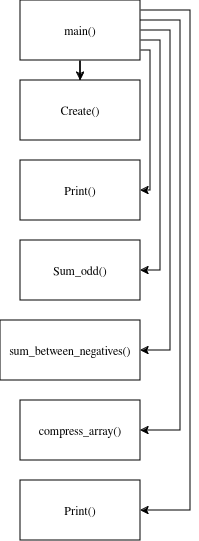

The diagram above was exported from draw.io. Its source (the exported page's mxGraphModel, read from the mxfile embedded in the PNG):
<mxGraphModel dx="1106" dy="466" grid="1" gridSize="10" guides="1" tooltips="1" connect="1" arrows="1" fold="1" page="1" pageScale="1" pageWidth="850" pageHeight="1100" math="0" shadow="0">
  <root>
    <mxCell id="0" />
    <mxCell id="1" parent="0" />
    <mxCell id="0HGoSU-bzfL7BbwnvydG-8" style="edgeStyle=orthogonalEdgeStyle;rounded=0;orthogonalLoop=1;jettySize=auto;html=1;entryX=0.5;entryY=0;entryDx=0;entryDy=0;" edge="1" parent="1" source="0HGoSU-bzfL7BbwnvydG-1" target="0HGoSU-bzfL7BbwnvydG-2">
      <mxGeometry relative="1" as="geometry" />
    </mxCell>
    <mxCell id="0HGoSU-bzfL7BbwnvydG-12" style="edgeStyle=orthogonalEdgeStyle;rounded=0;orthogonalLoop=1;jettySize=auto;html=1;entryX=1;entryY=0.5;entryDx=0;entryDy=0;" edge="1" parent="1" source="0HGoSU-bzfL7BbwnvydG-1" target="0HGoSU-bzfL7BbwnvydG-3">
      <mxGeometry relative="1" as="geometry">
        <Array as="points">
          <mxPoint x="490" y="270" />
          <mxPoint x="490" y="410" />
        </Array>
      </mxGeometry>
    </mxCell>
    <mxCell id="0HGoSU-bzfL7BbwnvydG-13" style="edgeStyle=orthogonalEdgeStyle;rounded=0;orthogonalLoop=1;jettySize=auto;html=1;entryX=1;entryY=0.5;entryDx=0;entryDy=0;" edge="1" parent="1" source="0HGoSU-bzfL7BbwnvydG-1" target="0HGoSU-bzfL7BbwnvydG-4">
      <mxGeometry relative="1" as="geometry">
        <Array as="points">
          <mxPoint x="500" y="260" />
          <mxPoint x="500" y="490" />
        </Array>
      </mxGeometry>
    </mxCell>
    <mxCell id="0HGoSU-bzfL7BbwnvydG-14" style="edgeStyle=orthogonalEdgeStyle;rounded=0;orthogonalLoop=1;jettySize=auto;html=1;entryX=1;entryY=0.5;entryDx=0;entryDy=0;" edge="1" parent="1" source="0HGoSU-bzfL7BbwnvydG-1" target="0HGoSU-bzfL7BbwnvydG-5">
      <mxGeometry relative="1" as="geometry">
        <Array as="points">
          <mxPoint x="510" y="250" />
          <mxPoint x="510" y="570" />
        </Array>
      </mxGeometry>
    </mxCell>
    <mxCell id="0HGoSU-bzfL7BbwnvydG-30" style="edgeStyle=orthogonalEdgeStyle;rounded=0;orthogonalLoop=1;jettySize=auto;html=1;entryX=1;entryY=0.5;entryDx=0;entryDy=0;" edge="1" parent="1" source="0HGoSU-bzfL7BbwnvydG-1" target="0HGoSU-bzfL7BbwnvydG-29">
      <mxGeometry relative="1" as="geometry">
        <Array as="points">
          <mxPoint x="530" y="230" />
          <mxPoint x="530" y="730" />
        </Array>
      </mxGeometry>
    </mxCell>
    <mxCell id="0HGoSU-bzfL7BbwnvydG-1" value="main()" style="rounded=0;whiteSpace=wrap;html=1;" vertex="1" parent="1">
      <mxGeometry x="360" y="220" width="120" height="60" as="geometry" />
    </mxCell>
    <mxCell id="0HGoSU-bzfL7BbwnvydG-2" value="Create()" style="rounded=0;whiteSpace=wrap;html=1;" vertex="1" parent="1">
      <mxGeometry x="360" y="300" width="120" height="60" as="geometry" />
    </mxCell>
    <mxCell id="0HGoSU-bzfL7BbwnvydG-3" value="Print()" style="rounded=0;whiteSpace=wrap;html=1;" vertex="1" parent="1">
      <mxGeometry x="360" y="380" width="120" height="60" as="geometry" />
    </mxCell>
    <mxCell id="0HGoSU-bzfL7BbwnvydG-4" value="Sum_odd()" style="rounded=0;whiteSpace=wrap;html=1;" vertex="1" parent="1">
      <mxGeometry x="360" y="460" width="120" height="60" as="geometry" />
    </mxCell>
    <mxCell id="0HGoSU-bzfL7BbwnvydG-5" value="sum_between_negatives()" style="rounded=0;whiteSpace=wrap;html=1;" vertex="1" parent="1">
      <mxGeometry x="340" y="540" width="140" height="60" as="geometry" />
    </mxCell>
    <mxCell id="0HGoSU-bzfL7BbwnvydG-6" value="compress_array()" style="rounded=0;whiteSpace=wrap;html=1;" vertex="1" parent="1">
      <mxGeometry x="360" y="620" width="120" height="60" as="geometry" />
    </mxCell>
    <mxCell id="0HGoSU-bzfL7BbwnvydG-15" style="edgeStyle=orthogonalEdgeStyle;rounded=0;orthogonalLoop=1;jettySize=auto;html=1;entryX=1;entryY=0.5;entryDx=0;entryDy=0;" edge="1" parent="1" source="0HGoSU-bzfL7BbwnvydG-1" target="0HGoSU-bzfL7BbwnvydG-6">
      <mxGeometry relative="1" as="geometry">
        <Array as="points">
          <mxPoint x="520" y="240" />
          <mxPoint x="520" y="650" />
        </Array>
      </mxGeometry>
    </mxCell>
    <mxCell id="0HGoSU-bzfL7BbwnvydG-29" value="Print()" style="rounded=0;whiteSpace=wrap;html=1;" vertex="1" parent="1">
      <mxGeometry x="360" y="700" width="120" height="60" as="geometry" />
    </mxCell>
  </root>
</mxGraphModel>